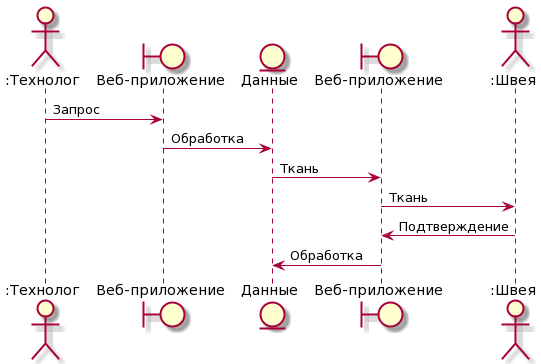

The diagram above was rendered by PlantUML. Its source (embedded in the PNG):
@startuml
actor ":Технолог" as owner
boundary "Веб-приложение" as app
entity "Данные" as data
boundary "Веб-приложение" as appmob
actor ":Швея" as trainee
owner -> app : Запрос
app -> data : Обработка
data -> appmob : Ткань
appmob -> trainee : Ткань
trainee -> appmob : Подтверждение
appmob -> data : Обработка
@enduml